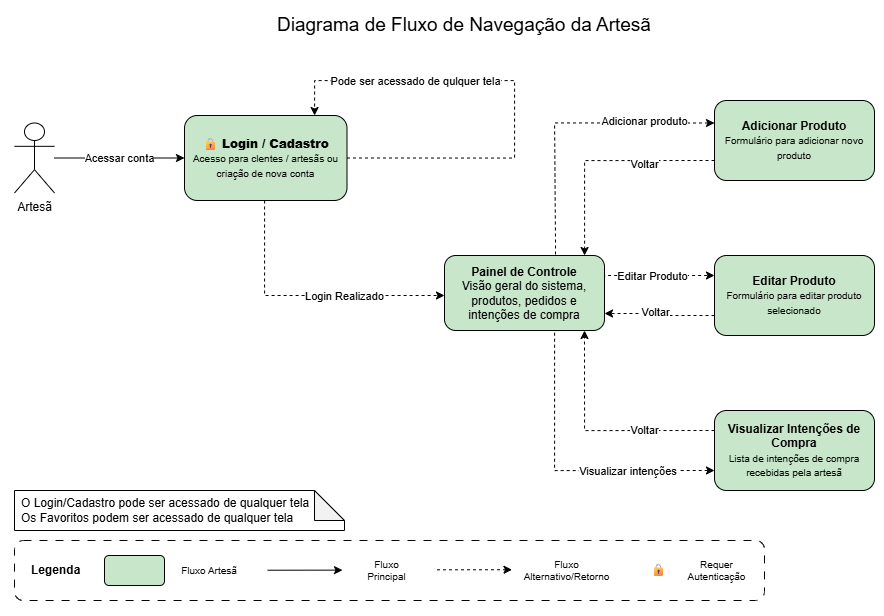

The diagram above was exported from draw.io. Its source (the exported page's mxGraphModel, read from the mxfile embedded in the PNG):
<mxGraphModel dx="1549" dy="851" grid="1" gridSize="10" guides="1" tooltips="1" connect="1" arrows="1" fold="1" page="1" pageScale="1" pageWidth="827" pageHeight="1169" math="0" shadow="0" adaptiveColors="none">
  <root>
    <mxCell id="0" />
    <mxCell id="1" parent="0" />
    <mxCell id="FMuc8woPGn9DYd-OGgUW-1" parent="1" style="shape=umlActor;verticalLabelPosition=bottom;verticalAlign=top;html=1;outlineConnect=0;" value="Artesã" vertex="1">
      <mxGeometry height="70" width="40" x="180" y="162.5" as="geometry" />
    </mxCell>
    <mxCell id="FMuc8woPGn9DYd-OGgUW-42" edge="1" parent="1" source="FMuc8woPGn9DYd-OGgUW-1" style="edgeStyle=orthogonalEdgeStyle;rounded=0;orthogonalLoop=1;jettySize=auto;html=1;entryX=0;entryY=0.5;entryDx=0;entryDy=0;" target="FMuc8woPGn9DYd-OGgUW-23" value="Acessar conta">
      <mxGeometry relative="1" x="0.001" as="geometry">
        <mxPoint as="offset" />
        <mxPoint x="270" y="197.5" as="sourcePoint" />
      </mxGeometry>
    </mxCell>
    <mxCell id="FMuc8woPGn9DYd-OGgUW-5" parent="1" style="text;html=1;whiteSpace=wrap;strokeColor=none;fillColor=none;align=center;verticalAlign=middle;rounded=0;fontSize=19;" value="Diagrama de Fluxo de Navegação da Artesã" vertex="1">
      <mxGeometry height="50" width="720" x="270" y="40" as="geometry" />
    </mxCell>
    <mxCell id="sRpGc4xr805Jyi0VsKaX-1" edge="1" parent="1" source="FMuc8woPGn9DYd-OGgUW-23" style="edgeStyle=orthogonalEdgeStyle;rounded=0;orthogonalLoop=1;jettySize=auto;html=1;exitX=1;exitY=0.5;exitDx=0;exitDy=0;dashed=1;" target="FMuc8woPGn9DYd-OGgUW-23">
      <mxGeometry relative="1" as="geometry">
        <Array as="points">
          <mxPoint x="680" y="198" />
          <mxPoint x="680" y="120" />
          <mxPoint x="480" y="120" />
        </Array>
        <mxPoint x="427" y="150" as="targetPoint" />
      </mxGeometry>
    </mxCell>
    <mxCell id="sRpGc4xr805Jyi0VsKaX-2" connectable="0" parent="sRpGc4xr805Jyi0VsKaX-1" style="edgeLabel;html=1;align=center;verticalAlign=middle;resizable=0;points=[];" value="Pode ser acessado de qulquer tela" vertex="1">
      <mxGeometry relative="1" x="-0.0003" y="-1" as="geometry">
        <mxPoint x="-101" y="-5" as="offset" />
      </mxGeometry>
    </mxCell>
    <mxCell id="sRpGc4xr805Jyi0VsKaX-4" edge="1" parent="1" source="FMuc8woPGn9DYd-OGgUW-23" style="edgeStyle=orthogonalEdgeStyle;rounded=0;orthogonalLoop=1;jettySize=auto;html=1;entryX=0;entryY=0.5;entryDx=0;entryDy=0;dashed=1;">
      <mxGeometry relative="1" as="geometry">
        <Array as="points">
          <mxPoint x="430" y="335" />
        </Array>
        <mxPoint x="430" y="250" as="sourcePoint" />
        <mxPoint x="610" y="335" as="targetPoint" />
      </mxGeometry>
    </mxCell>
    <mxCell id="sRpGc4xr805Jyi0VsKaX-5" connectable="0" parent="sRpGc4xr805Jyi0VsKaX-4" style="edgeLabel;html=1;align=center;verticalAlign=middle;resizable=0;points=[];" value="Login Realizado" vertex="1">
      <mxGeometry relative="1" x="-0.0765" y="-4" as="geometry">
        <mxPoint x="47" y="-4" as="offset" />
      </mxGeometry>
    </mxCell>
    <mxCell id="FMuc8woPGn9DYd-OGgUW-23" parent="1" style="rounded=1;whiteSpace=wrap;html=1;fillColor=#C8E6C9;fontStyle=1" value="&lt;span style=&quot;font-weight: 400;&quot;&gt;🔒 &lt;/span&gt;&lt;b&gt;Login / Cadastro&lt;/b&gt;&lt;div&gt;&lt;font size=&quot;1&quot;&gt;&lt;span style=&quot;font-weight: 400;&quot;&gt;Acesso para clentes / artesãs ou criação de nova conta&lt;/span&gt;&lt;/font&gt;&lt;/div&gt;" vertex="1">
      <mxGeometry height="85" width="162.5" x="350" y="155" as="geometry" />
    </mxCell>
    <mxCell id="FMuc8woPGn9DYd-OGgUW-60" parent="1" style="rounded=1;whiteSpace=wrap;html=1;fillColor=#C8E6C9;" value="&lt;b&gt;Adicionar Produto&lt;/b&gt;&lt;br&gt;&lt;div&gt;&lt;font size=&quot;1&quot;&gt;Formulário para adicionar novo produto&lt;/font&gt;&lt;/div&gt;" vertex="1">
      <mxGeometry height="80" width="160" x="880" y="140" as="geometry" />
    </mxCell>
    <mxCell id="JK6MTrOdDmtfkLkAwNtm-2" parent="1" style="rounded=0;whiteSpace=wrap;html=1;strokeColor=none;fillColor=none;" value="" vertex="1">
      <mxGeometry height="20" width="22.5" x="1080" y="730" as="geometry" />
    </mxCell>
    <mxCell id="sRpGc4xr805Jyi0VsKaX-8" edge="1" parent="1" style="edgeStyle=orthogonalEdgeStyle;rounded=0;orthogonalLoop=1;jettySize=auto;html=1;entryX=0;entryY=0.5;entryDx=0;entryDy=0;dashed=1;">
      <mxGeometry relative="1" as="geometry">
        <Array as="points">
          <mxPoint x="721" y="282" />
          <mxPoint x="720" y="162" />
        </Array>
        <mxPoint x="720.9999999999998" y="300" as="sourcePoint" />
        <mxPoint x="880" y="162.5" as="targetPoint" />
      </mxGeometry>
    </mxCell>
    <mxCell id="sRpGc4xr805Jyi0VsKaX-9" connectable="0" parent="sRpGc4xr805Jyi0VsKaX-8" style="edgeLabel;html=1;align=center;verticalAlign=middle;resizable=0;points=[];" value="Adicionar produto" vertex="1">
      <mxGeometry relative="1" x="0.4023" y="2" as="geometry">
        <mxPoint x="17" as="offset" />
      </mxGeometry>
    </mxCell>
    <mxCell id="sRpGc4xr805Jyi0VsKaX-14" edge="1" parent="1" style="edgeStyle=orthogonalEdgeStyle;rounded=0;orthogonalLoop=1;jettySize=auto;html=1;exitX=1;exitY=0.25;exitDx=0;exitDy=0;entryX=0;entryY=0.25;entryDx=0;entryDy=0;dashed=1;" target="sRpGc4xr805Jyi0VsKaX-6">
      <mxGeometry relative="1" as="geometry">
        <Array as="points">
          <mxPoint x="770" y="315" />
        </Array>
        <mxPoint x="770" y="317.5" as="sourcePoint" />
      </mxGeometry>
    </mxCell>
    <mxCell id="sRpGc4xr805Jyi0VsKaX-15" connectable="0" parent="sRpGc4xr805Jyi0VsKaX-14" style="edgeLabel;html=1;align=center;verticalAlign=middle;resizable=0;points=[];" value="Editar Produto" vertex="1">
      <mxGeometry relative="1" x="-0.127" as="geometry">
        <mxPoint as="offset" />
      </mxGeometry>
    </mxCell>
    <mxCell id="sRpGc4xr805Jyi0VsKaX-19" edge="1" parent="1" style="edgeStyle=orthogonalEdgeStyle;rounded=0;orthogonalLoop=1;jettySize=auto;html=1;exitX=0.75;exitY=1;exitDx=0;exitDy=0;entryX=0;entryY=0.75;entryDx=0;entryDy=0;dashed=1;" target="sRpGc4xr805Jyi0VsKaX-7">
      <mxGeometry relative="1" as="geometry">
        <Array as="points">
          <mxPoint x="720" y="370" />
          <mxPoint x="720" y="510" />
        </Array>
        <mxPoint x="730" y="370" as="sourcePoint" />
      </mxGeometry>
    </mxCell>
    <mxCell id="sRpGc4xr805Jyi0VsKaX-21" connectable="0" parent="sRpGc4xr805Jyi0VsKaX-19" style="edgeLabel;html=1;align=center;verticalAlign=middle;resizable=0;points=[];" value="Visualizar intenções&amp;nbsp;" vertex="1">
      <mxGeometry relative="1" x="0.3616" y="-7" as="geometry">
        <mxPoint x="13" y="-7" as="offset" />
      </mxGeometry>
    </mxCell>
    <mxCell id="sRpGc4xr805Jyi0VsKaX-16" edge="1" parent="1" source="sRpGc4xr805Jyi0VsKaX-6" style="edgeStyle=orthogonalEdgeStyle;rounded=0;orthogonalLoop=1;jettySize=auto;html=1;exitX=0;exitY=0.75;exitDx=0;exitDy=0;dashed=1;">
      <mxGeometry relative="1" as="geometry">
        <mxPoint x="770" y="353" as="targetPoint" />
      </mxGeometry>
    </mxCell>
    <mxCell id="sRpGc4xr805Jyi0VsKaX-18" connectable="0" parent="sRpGc4xr805Jyi0VsKaX-16" style="edgeLabel;html=1;align=center;verticalAlign=middle;resizable=0;points=[];" value="Voltar" vertex="1">
      <mxGeometry relative="1" x="-0.0232" y="5" as="geometry">
        <mxPoint y="-4" as="offset" />
      </mxGeometry>
    </mxCell>
    <mxCell id="sRpGc4xr805Jyi0VsKaX-6" parent="1" style="rounded=1;whiteSpace=wrap;html=1;fillColor=#C8E6C9;" value="&lt;b&gt;Editar Produto&lt;/b&gt;&lt;br&gt;&lt;div&gt;&lt;font size=&quot;1&quot;&gt;Formulário para editar produto selecionado&lt;/font&gt;&lt;/div&gt;" vertex="1">
      <mxGeometry height="80" width="160" x="880" y="295" as="geometry" />
    </mxCell>
    <mxCell id="sRpGc4xr805Jyi0VsKaX-7" parent="1" style="rounded=1;whiteSpace=wrap;html=1;fillColor=#C8E6C9;" value="&lt;b&gt;Visualizar Intenções de Compra&lt;/b&gt;&lt;br&gt;&lt;div&gt;&lt;font size=&quot;1&quot;&gt;Lista de intenções de compra recebidas pela artesã&lt;/font&gt;&lt;/div&gt;" vertex="1">
      <mxGeometry height="80" width="160" x="880" y="450" as="geometry" />
    </mxCell>
    <mxCell id="sRpGc4xr805Jyi0VsKaX-10" edge="1" parent="1" source="FMuc8woPGn9DYd-OGgUW-60" style="edgeStyle=orthogonalEdgeStyle;rounded=0;orthogonalLoop=1;jettySize=auto;html=1;exitX=0;exitY=0.75;exitDx=0;exitDy=0;dashed=1;" target="sRpGc4xr805Jyi0VsKaX-23">
      <mxGeometry relative="1" as="geometry">
        <Array as="points">
          <mxPoint x="750" y="200" />
        </Array>
        <mxPoint x="754" y="290" as="targetPoint" />
      </mxGeometry>
    </mxCell>
    <mxCell id="sRpGc4xr805Jyi0VsKaX-11" connectable="0" parent="sRpGc4xr805Jyi0VsKaX-10" style="edgeLabel;html=1;align=center;verticalAlign=middle;resizable=0;points=[];" value="Voltar" vertex="1">
      <mxGeometry relative="1" x="-0.3715" y="3" as="geometry">
        <mxPoint as="offset" />
      </mxGeometry>
    </mxCell>
    <mxCell id="sRpGc4xr805Jyi0VsKaX-20" edge="1" parent="1" source="sRpGc4xr805Jyi0VsKaX-7" style="edgeStyle=orthogonalEdgeStyle;rounded=0;orthogonalLoop=1;jettySize=auto;html=1;exitX=0;exitY=0.25;exitDx=0;exitDy=0;dashed=1;entryX=0.875;entryY=1;entryDx=0;entryDy=0;entryPerimeter=0;" target="sRpGc4xr805Jyi0VsKaX-23">
      <mxGeometry relative="1" as="geometry">
        <Array as="points">
          <mxPoint x="750" y="470" />
        </Array>
        <mxPoint x="755" y="380" as="targetPoint" />
      </mxGeometry>
    </mxCell>
    <mxCell id="sRpGc4xr805Jyi0VsKaX-22" connectable="0" parent="sRpGc4xr805Jyi0VsKaX-20" style="edgeLabel;html=1;align=center;verticalAlign=middle;resizable=0;points=[];" value="Voltar" vertex="1">
      <mxGeometry relative="1" x="-0.3884" y="-1" as="geometry">
        <mxPoint as="offset" />
      </mxGeometry>
    </mxCell>
    <mxCell id="sRpGc4xr805Jyi0VsKaX-23" parent="1" style="rounded=1;whiteSpace=wrap;html=1;fillColor=#C8E6C9;" value="&lt;div&gt;&lt;b&gt;Painel de Controle&lt;/b&gt;&lt;/div&gt;&lt;div&gt;Visão geral do sistema, produtos, pedidos e intenções de compra&lt;/div&gt;" vertex="1">
      <mxGeometry height="75" width="160" x="610" y="295" as="geometry" />
    </mxCell>
    <mxCell id="FMuc8woPGn9DYd-OGgUW-13" parent="1" style="shape=note;whiteSpace=wrap;html=1;backgroundOutline=1;darkOpacity=0.05;align=left;spacingLeft=5;" value="O Login/Cadastro pode ser acessado de qualquer tela&lt;div&gt;Os Favoritos podem ser acessado de qualquer tela&lt;br&gt;&lt;/div&gt;" vertex="1">
      <mxGeometry height="40" width="330" x="180" y="530" as="geometry" />
    </mxCell>
    <mxCell id="FMuc8woPGn9DYd-OGgUW-6" parent="1" style="rounded=1;whiteSpace=wrap;html=1;dashed=1;dashPattern=8 8;align=left;spacingLeft=15;" value="&lt;b&gt;Legenda&lt;/b&gt;" vertex="1">
      <mxGeometry height="60" width="750" x="180" y="580" as="geometry" />
    </mxCell>
    <mxCell id="FMuc8woPGn9DYd-OGgUW-8" parent="1" style="text;html=1;whiteSpace=wrap;strokeColor=none;fillColor=none;align=center;verticalAlign=middle;rounded=0;fontSize=10;" value="Fluxo Artesã" vertex="1">
      <mxGeometry height="30" width="70" x="340" y="595" as="geometry" />
    </mxCell>
    <mxCell id="FMuc8woPGn9DYd-OGgUW-27" parent="1" style="rounded=1;whiteSpace=wrap;html=1;fillColor=#C8E6C9;" value="" vertex="1">
      <mxGeometry height="30" width="60" x="270" y="595" as="geometry" />
    </mxCell>
    <mxCell id="FMuc8woPGn9DYd-OGgUW-29" edge="1" parent="1" style="endArrow=classic;html=1;rounded=0;" value="">
      <mxGeometry height="50" relative="1" width="50" as="geometry">
        <mxPoint x="433" y="609.7199999999999" as="sourcePoint" />
        <mxPoint x="508" y="609.63" as="targetPoint" />
      </mxGeometry>
    </mxCell>
    <mxCell id="FMuc8woPGn9DYd-OGgUW-30" parent="1" style="text;html=1;whiteSpace=wrap;strokeColor=none;fillColor=none;align=center;verticalAlign=middle;rounded=0;fontSize=10;" value="Fluxo Principal" vertex="1">
      <mxGeometry height="30" width="45" x="530" y="595" as="geometry" />
    </mxCell>
    <mxCell id="FMuc8woPGn9DYd-OGgUW-31" edge="1" parent="1" style="endArrow=classic;html=1;rounded=0;dashed=1;" value="">
      <mxGeometry height="50" relative="1" width="50" as="geometry">
        <mxPoint x="602.5" y="609.3199999999999" as="sourcePoint" />
        <mxPoint x="677.5" y="609.23" as="targetPoint" />
      </mxGeometry>
    </mxCell>
    <mxCell id="FMuc8woPGn9DYd-OGgUW-32" parent="1" style="text;html=1;whiteSpace=wrap;strokeColor=none;fillColor=none;align=center;verticalAlign=middle;rounded=0;fontSize=10;" value="Fluxo Alternativo/Retorno" vertex="1">
      <mxGeometry height="30" width="45" x="710" y="595" as="geometry" />
    </mxCell>
    <mxCell id="FMuc8woPGn9DYd-OGgUW-49" parent="1" style="text;html=1;whiteSpace=wrap;strokeColor=none;fillColor=none;align=center;verticalAlign=middle;rounded=0;fontSize=10;" value="&lt;span style=&quot;font-size: 12px;&quot;&gt;🔒&lt;/span&gt;" vertex="1">
      <mxGeometry height="30" width="45" x="802" y="595" as="geometry" />
    </mxCell>
    <mxCell id="FMuc8woPGn9DYd-OGgUW-50" parent="1" style="text;html=1;whiteSpace=wrap;strokeColor=none;fillColor=none;align=center;verticalAlign=middle;rounded=0;fontSize=10;" value="Requer Autenticação" vertex="1">
      <mxGeometry height="30" width="45" x="860" y="595" as="geometry" />
    </mxCell>
  </root>
</mxGraphModel>